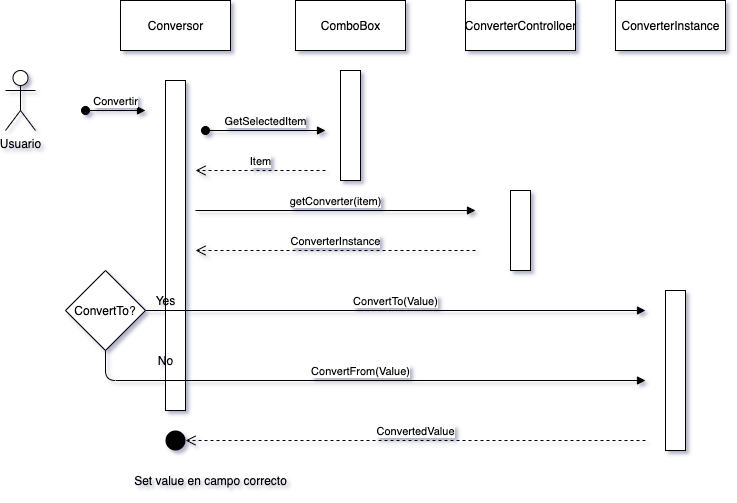

The diagram above was exported from draw.io. Its source (the exported page's mxGraphModel, read from the mxfile embedded in the PNG):
<mxGraphModel dx="970" dy="613" grid="1" gridSize="10" guides="1" tooltips="1" connect="1" arrows="1" fold="1" page="1" pageScale="1" pageWidth="827" pageHeight="1169" math="0" shadow="0">
  <root>
    <mxCell id="0" />
    <mxCell id="1" parent="0" />
    <mxCell id="-igBVDJEeDmJZ6uENeT2-30" value="" style="rounded=0;whiteSpace=wrap;html=1;" vertex="1" parent="1">
      <mxGeometry x="240" y="230" width="20" height="330" as="geometry" />
    </mxCell>
    <mxCell id="-igBVDJEeDmJZ6uENeT2-4" value="Usuario" style="shape=umlActor;verticalLabelPosition=bottom;verticalAlign=top;html=1;outlineConnect=0;" vertex="1" parent="1">
      <mxGeometry x="80" y="220" width="30" height="60" as="geometry" />
    </mxCell>
    <mxCell id="-igBVDJEeDmJZ6uENeT2-9" value="Conversor" style="html=1;" vertex="1" parent="1">
      <mxGeometry x="195" y="150" width="110" height="50" as="geometry" />
    </mxCell>
    <mxCell id="-igBVDJEeDmJZ6uENeT2-10" value="Convertir" style="html=1;verticalAlign=bottom;startArrow=oval;startFill=1;endArrow=block;startSize=8;" edge="1" parent="1">
      <mxGeometry width="60" relative="1" as="geometry">
        <mxPoint x="160" y="260" as="sourcePoint" />
        <mxPoint x="220" y="260" as="targetPoint" />
      </mxGeometry>
    </mxCell>
    <mxCell id="-igBVDJEeDmJZ6uENeT2-11" value="ConverterControlloer" style="html=1;" vertex="1" parent="1">
      <mxGeometry x="540" y="150" width="110" height="50" as="geometry" />
    </mxCell>
    <mxCell id="-igBVDJEeDmJZ6uENeT2-13" value="getConverter(item)" style="html=1;verticalAlign=bottom;endArrow=block;" edge="1" parent="1">
      <mxGeometry width="80" relative="1" as="geometry">
        <mxPoint x="270" y="360" as="sourcePoint" />
        <mxPoint x="550" y="360" as="targetPoint" />
      </mxGeometry>
    </mxCell>
    <mxCell id="-igBVDJEeDmJZ6uENeT2-14" value="ComboBox" style="html=1;" vertex="1" parent="1">
      <mxGeometry x="370" y="150" width="110" height="50" as="geometry" />
    </mxCell>
    <mxCell id="-igBVDJEeDmJZ6uENeT2-15" value="GetSelectedItem" style="html=1;verticalAlign=bottom;startArrow=oval;startFill=1;endArrow=block;startSize=8;" edge="1" parent="1">
      <mxGeometry width="60" relative="1" as="geometry">
        <mxPoint x="280" y="280" as="sourcePoint" />
        <mxPoint x="400" y="280" as="targetPoint" />
      </mxGeometry>
    </mxCell>
    <mxCell id="-igBVDJEeDmJZ6uENeT2-16" value="Item" style="html=1;verticalAlign=bottom;endArrow=open;dashed=1;endSize=8;" edge="1" parent="1">
      <mxGeometry relative="1" as="geometry">
        <mxPoint x="400" y="320" as="sourcePoint" />
        <mxPoint x="270" y="320" as="targetPoint" />
      </mxGeometry>
    </mxCell>
    <mxCell id="-igBVDJEeDmJZ6uENeT2-18" value="ConverterInstance" style="html=1;verticalAlign=bottom;endArrow=open;dashed=1;endSize=8;" edge="1" parent="1">
      <mxGeometry relative="1" as="geometry">
        <mxPoint x="550" y="400" as="sourcePoint" />
        <mxPoint x="270" y="400" as="targetPoint" />
      </mxGeometry>
    </mxCell>
    <mxCell id="-igBVDJEeDmJZ6uENeT2-19" value="ConvertTo?" style="rhombus;" vertex="1" parent="1">
      <mxGeometry x="140" y="420" width="80" height="80" as="geometry" />
    </mxCell>
    <mxCell id="-igBVDJEeDmJZ6uENeT2-20" value="ConvertTo(Value)" style="html=1;verticalAlign=bottom;endArrow=block;exitX=1;exitY=0.5;exitDx=0;exitDy=0;" edge="1" parent="1" source="-igBVDJEeDmJZ6uENeT2-19">
      <mxGeometry width="80" relative="1" as="geometry">
        <mxPoint x="280" y="370" as="sourcePoint" />
        <mxPoint x="720" y="460" as="targetPoint" />
      </mxGeometry>
    </mxCell>
    <mxCell id="-igBVDJEeDmJZ6uENeT2-21" value="ConverterInstance" style="html=1;" vertex="1" parent="1">
      <mxGeometry x="690" y="150" width="110" height="50" as="geometry" />
    </mxCell>
    <mxCell id="-igBVDJEeDmJZ6uENeT2-22" value="Yes" style="text;html=1;align=center;verticalAlign=middle;resizable=0;points=[];autosize=1;strokeColor=none;" vertex="1" parent="1">
      <mxGeometry x="220" y="440" width="40" height="20" as="geometry" />
    </mxCell>
    <mxCell id="-igBVDJEeDmJZ6uENeT2-23" value="ConvertFrom(Value)" style="html=1;verticalAlign=bottom;endArrow=block;exitX=0.5;exitY=1;exitDx=0;exitDy=0;" edge="1" parent="1" source="-igBVDJEeDmJZ6uENeT2-19">
      <mxGeometry width="80" relative="1" as="geometry">
        <mxPoint x="230" y="470" as="sourcePoint" />
        <mxPoint x="720" y="530" as="targetPoint" />
        <Array as="points">
          <mxPoint x="180" y="530" />
        </Array>
      </mxGeometry>
    </mxCell>
    <mxCell id="-igBVDJEeDmJZ6uENeT2-24" value="No" style="text;html=1;align=center;verticalAlign=middle;resizable=0;points=[];autosize=1;strokeColor=none;" vertex="1" parent="1">
      <mxGeometry x="225" y="500" width="30" height="20" as="geometry" />
    </mxCell>
    <mxCell id="-igBVDJEeDmJZ6uENeT2-25" value="ConvertedValue" style="html=1;verticalAlign=bottom;endArrow=open;dashed=1;endSize=8;entryX=1;entryY=0.5;entryDx=0;entryDy=0;" edge="1" parent="1" target="-igBVDJEeDmJZ6uENeT2-28">
      <mxGeometry relative="1" as="geometry">
        <mxPoint x="720" y="590" as="sourcePoint" />
        <mxPoint x="190" y="580" as="targetPoint" />
      </mxGeometry>
    </mxCell>
    <mxCell id="-igBVDJEeDmJZ6uENeT2-28" value="" style="ellipse;fillColor=#000000;strokeColor=none;" vertex="1" parent="1">
      <mxGeometry x="240" y="580" width="20" height="20" as="geometry" />
    </mxCell>
    <mxCell id="-igBVDJEeDmJZ6uENeT2-29" value="Set value en campo correcto" style="text;html=1;align=center;verticalAlign=middle;resizable=0;points=[];autosize=1;strokeColor=none;" vertex="1" parent="1">
      <mxGeometry x="200" y="620" width="170" height="20" as="geometry" />
    </mxCell>
    <mxCell id="-igBVDJEeDmJZ6uENeT2-31" value="" style="rounded=0;whiteSpace=wrap;html=1;" vertex="1" parent="1">
      <mxGeometry x="415" y="220" width="20" height="110" as="geometry" />
    </mxCell>
    <mxCell id="-igBVDJEeDmJZ6uENeT2-34" value="" style="rounded=0;whiteSpace=wrap;html=1;" vertex="1" parent="1">
      <mxGeometry x="585" y="340" width="20" height="80" as="geometry" />
    </mxCell>
    <mxCell id="-igBVDJEeDmJZ6uENeT2-35" value="" style="rounded=0;whiteSpace=wrap;html=1;" vertex="1" parent="1">
      <mxGeometry x="740" y="440" width="20" height="160" as="geometry" />
    </mxCell>
  </root>
</mxGraphModel>